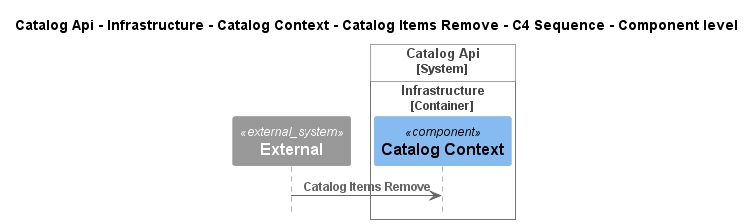

The diagram above was rendered by PlantUML. Its source (embedded in the PNG):
@startuml
!pragma layout smetana
!include ..\..\..\..\..\..\..\..\.c4s\C4_Sequence.puml

title Catalog Api - Infrastructure - Catalog Context - Catalog Items Remove - C4 Sequence - Component level

System_Ext(C4InterFlow.SoftwareSystems.ExternalSystem, "External", "")

System_Boundary(dotnet.eShop.Architecture.SoftwareSystems.CatalogApi, "Catalog Api")
    
Container_Boundary(dotnet.eShop.Architecture.SoftwareSystems.CatalogApi.Containers.Infrastructure, "Infrastructure")
    Component(dotnet.eShop.Architecture.SoftwareSystems.CatalogApi.Containers.Infrastructure.Components.CatalogContext, "Catalog Context", "", "")
Boundary_End()
Boundary_End()

Rel(C4InterFlow.SoftwareSystems.ExternalSystem, dotnet.eShop.Architecture.SoftwareSystems.CatalogApi.Containers.Infrastructure.Components.CatalogContext, "Catalog Items Remove")


@enduml